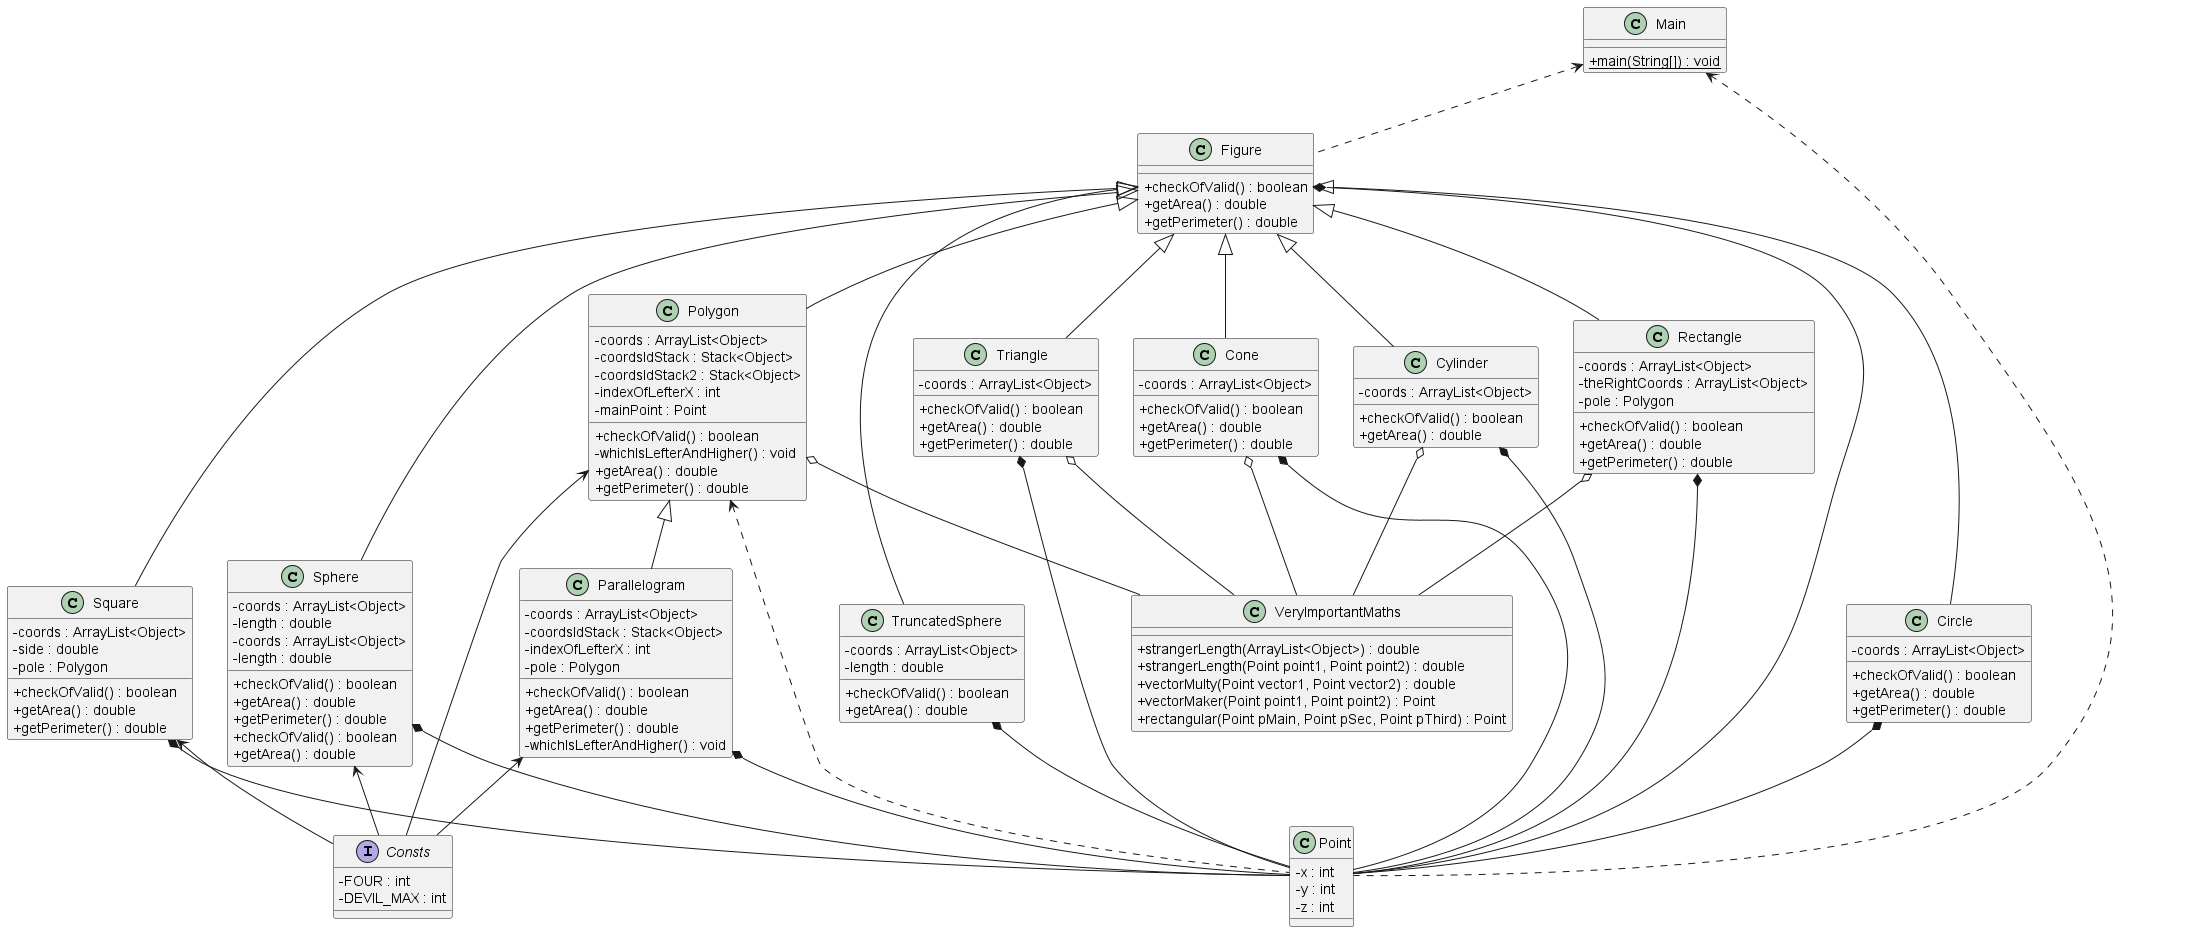

The diagram above was rendered by PlantUML. Its source (embedded in the PNG):
@startuml
skinparam classAttributeIconSize 0

Main : + {static} main(String[]) : void

Figure : + checkOfValid() : boolean
Figure : + getArea() : double
Figure : + getPerimeter() : double

class Circle {
    - coords : ArrayList<Object>
    + checkOfValid() : boolean
    + getArea() : double
    + getPerimeter() : double
}

class Sphere {
    - coords : ArrayList<Object>
    - length : double
    + checkOfValid() : boolean
    + getArea() : double
    + getPerimeter() : double
}

class Cone {
    - coords : ArrayList<Object>
    + checkOfValid() : boolean
    + getArea() : double
    + getPerimeter() : double
}

class Cylinder {
    - coords : ArrayList<Object>
    + checkOfValid() : boolean
    + getArea() : double
}

class Parallelogram {
    - coords : ArrayList<Object>
    - coordsIdStack : Stack<Object>
    - indexOfLefterX : int
    - pole : Polygon
    + checkOfValid() : boolean
    + getArea() : double
    + getPerimeter() : double
    - whichIsLefterAndHigher() : void
}

class Polygon {
    - coords : ArrayList<Object>
    - coordsIdStack : Stack<Object>
    - coordsIdStack2 : Stack<Object>
    - indexOfLefterX : int
    - mainPoint : Point
     + checkOfValid() : boolean
    - whichIsLefterAndHigher() : void
     + getArea() : double
     + getPerimeter() : double
}

class Rectangle {
    - coords : ArrayList<Object>
    - theRightCoords : ArrayList<Object>
    - pole : Polygon
    + checkOfValid() : boolean
    + getArea() : double
    + getPerimeter() : double
}

class Sphere {
    - coords : ArrayList<Object>
    - length : double
    + checkOfValid() : boolean
    + getArea() : double
}

class Square {
    - coords : ArrayList<Object>
    - side : double
    - pole : Polygon
    + checkOfValid() : boolean
    + getArea() : double
    + getPerimeter() : double
}

class Triangle {
    - coords : ArrayList<Object>
    + checkOfValid() : boolean
    + getArea() : double
    + getPerimeter() : double
}

class TruncatedSphere {
    - coords : ArrayList<Object>
    - length : double
    + checkOfValid() : boolean
    + getArea() : double
}

interface Consts {
    - FOUR : int
    - DEVIL_MAX : int
}

class VeryImportantMaths {
    + strangerLength(ArrayList<Object>) : double
    + strangerLength(Point point1, Point point2) : double
    + vectorMulty(Point vector1, Point vector2) : double
    + vectorMaker(Point point1, Point point2) : Point
    + rectangular(Point pMain, Point pSec, Point pThird) : Point
}

class Point {
    - x : int
    - y : int
    - z : int
}

Main <.. Figure
Main <.. Point

Figure <|-- Circle
Figure <|-- Cone
Figure <|-- Cylinder
Figure <|-- Polygon
Figure <|-- Rectangle
Figure <|-- Sphere
Figure <|-- Square
Figure <|-- Triangle
Figure <|-- TruncatedSphere

Polygon <|-- Parallelogram

Figure *-- Point
Circle *-- Point
Cone *-- Point
Cylinder *-- Point
Parallelogram *-- Point
Polygon <.. Point
Rectangle *-- Point
Sphere *-- Point
Square *-- Point
Triangle *-- Point
TruncatedSphere *-- Point

Parallelogram <-- Consts
Polygon <-- Consts
Sphere <-- Consts
Square <-- Consts

Polygon o-- VeryImportantMaths
Triangle o-- VeryImportantMaths
Cone o-- VeryImportantMaths
Cylinder o-- VeryImportantMaths
Rectangle o-- VeryImportantMaths

@enduml